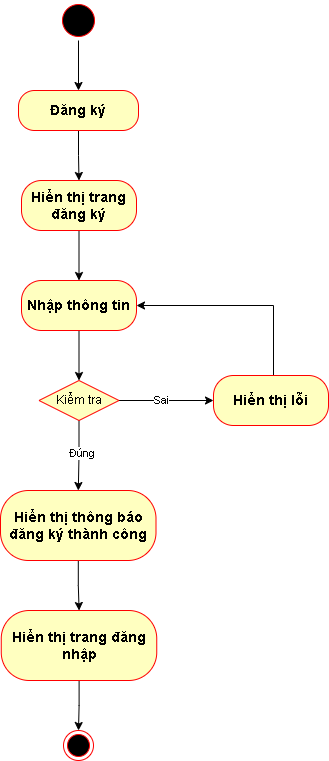

The diagram above was exported from draw.io. Its source (the exported page's mxGraphModel, read from the mxfile embedded in the PNG):
<mxGraphModel dx="1657" dy="756" grid="1" gridSize="10" guides="1" tooltips="1" connect="1" arrows="1" fold="1" page="1" pageScale="1" pageWidth="850" pageHeight="1100" math="0" shadow="0">
  <root>
    <mxCell id="0" />
    <mxCell id="1" parent="0" />
    <mxCell id="MobdpuaOdaJL0mbRpanD-1" style="edgeStyle=orthogonalEdgeStyle;rounded=0;orthogonalLoop=1;jettySize=auto;html=1;" edge="1" parent="1" source="MobdpuaOdaJL0mbRpanD-2" target="MobdpuaOdaJL0mbRpanD-3">
      <mxGeometry relative="1" as="geometry" />
    </mxCell>
    <mxCell id="MobdpuaOdaJL0mbRpanD-2" value="" style="ellipse;html=1;shape=startState;fillColor=#000000;strokeColor=#ff0000;" vertex="1" parent="1">
      <mxGeometry x="405" y="40" width="40" height="40" as="geometry" />
    </mxCell>
    <mxCell id="MobdpuaOdaJL0mbRpanD-5" style="edgeStyle=orthogonalEdgeStyle;rounded=0;orthogonalLoop=1;jettySize=auto;html=1;" edge="1" parent="1" source="MobdpuaOdaJL0mbRpanD-3" target="MobdpuaOdaJL0mbRpanD-4">
      <mxGeometry relative="1" as="geometry" />
    </mxCell>
    <mxCell id="MobdpuaOdaJL0mbRpanD-3" value="&lt;b&gt;&lt;font style=&quot;font-size: 14px;&quot;&gt;Đăng ký&lt;/font&gt;&lt;/b&gt;" style="rounded=1;whiteSpace=wrap;html=1;arcSize=40;fontColor=#000000;fillColor=#ffffc0;strokeColor=#ff0000;" vertex="1" parent="1">
      <mxGeometry x="365" y="130" width="120" height="40" as="geometry" />
    </mxCell>
    <mxCell id="MobdpuaOdaJL0mbRpanD-7" style="edgeStyle=orthogonalEdgeStyle;rounded=0;orthogonalLoop=1;jettySize=auto;html=1;" edge="1" parent="1" source="MobdpuaOdaJL0mbRpanD-4" target="MobdpuaOdaJL0mbRpanD-6">
      <mxGeometry relative="1" as="geometry" />
    </mxCell>
    <mxCell id="MobdpuaOdaJL0mbRpanD-4" value="&lt;font style=&quot;font-size: 14px;&quot;&gt;&lt;b&gt;Hiển thị trang đăng ký&lt;/b&gt;&lt;/font&gt;" style="rounded=1;whiteSpace=wrap;html=1;arcSize=40;fontColor=#000000;fillColor=#ffffc0;strokeColor=#ff0000;" vertex="1" parent="1">
      <mxGeometry x="368" y="220" width="115" height="50" as="geometry" />
    </mxCell>
    <mxCell id="MobdpuaOdaJL0mbRpanD-10" style="edgeStyle=orthogonalEdgeStyle;rounded=0;orthogonalLoop=1;jettySize=auto;html=1;" edge="1" parent="1" source="MobdpuaOdaJL0mbRpanD-6" target="MobdpuaOdaJL0mbRpanD-9">
      <mxGeometry relative="1" as="geometry" />
    </mxCell>
    <mxCell id="MobdpuaOdaJL0mbRpanD-6" value="&lt;font style=&quot;font-size: 14px;&quot;&gt;&lt;b&gt;Nhập thông tin&lt;/b&gt;&lt;/font&gt;" style="rounded=1;whiteSpace=wrap;html=1;arcSize=40;fontColor=#000000;fillColor=#ffffc0;strokeColor=#ff0000;" vertex="1" parent="1">
      <mxGeometry x="368" y="320" width="115" height="50" as="geometry" />
    </mxCell>
    <mxCell id="MobdpuaOdaJL0mbRpanD-12" style="edgeStyle=orthogonalEdgeStyle;rounded=0;orthogonalLoop=1;jettySize=auto;html=1;" edge="1" parent="1" source="MobdpuaOdaJL0mbRpanD-9" target="MobdpuaOdaJL0mbRpanD-11">
      <mxGeometry relative="1" as="geometry" />
    </mxCell>
    <mxCell id="MobdpuaOdaJL0mbRpanD-14" value="Sai" style="edgeLabel;html=1;align=center;verticalAlign=middle;resizable=0;points=[];" vertex="1" connectable="0" parent="MobdpuaOdaJL0mbRpanD-12">
      <mxGeometry x="-0.1217" y="1" relative="1" as="geometry">
        <mxPoint x="1" as="offset" />
      </mxGeometry>
    </mxCell>
    <mxCell id="MobdpuaOdaJL0mbRpanD-16" style="edgeStyle=orthogonalEdgeStyle;rounded=0;orthogonalLoop=1;jettySize=auto;html=1;" edge="1" parent="1" source="MobdpuaOdaJL0mbRpanD-9" target="MobdpuaOdaJL0mbRpanD-15">
      <mxGeometry relative="1" as="geometry" />
    </mxCell>
    <mxCell id="MobdpuaOdaJL0mbRpanD-17" value="Đúng" style="edgeLabel;html=1;align=center;verticalAlign=middle;resizable=0;points=[];" vertex="1" connectable="0" parent="MobdpuaOdaJL0mbRpanD-16">
      <mxGeometry x="-0.1" y="2" relative="1" as="geometry">
        <mxPoint as="offset" />
      </mxGeometry>
    </mxCell>
    <mxCell id="MobdpuaOdaJL0mbRpanD-9" value="Kiểm tra" style="rhombus;whiteSpace=wrap;html=1;fontColor=#000000;fillColor=#ffffc0;strokeColor=#ff0000;" vertex="1" parent="1">
      <mxGeometry x="385.5" y="420" width="80" height="40" as="geometry" />
    </mxCell>
    <mxCell id="MobdpuaOdaJL0mbRpanD-13" style="edgeStyle=orthogonalEdgeStyle;rounded=0;orthogonalLoop=1;jettySize=auto;html=1;" edge="1" parent="1" source="MobdpuaOdaJL0mbRpanD-11" target="MobdpuaOdaJL0mbRpanD-6">
      <mxGeometry relative="1" as="geometry">
        <Array as="points">
          <mxPoint x="620" y="345" />
        </Array>
      </mxGeometry>
    </mxCell>
    <mxCell id="MobdpuaOdaJL0mbRpanD-11" value="&lt;font style=&quot;font-size: 14px;&quot;&gt;&lt;b&gt;Hiển thị lỗi&lt;/b&gt;&lt;/font&gt;" style="rounded=1;whiteSpace=wrap;html=1;arcSize=40;fontColor=#000000;fillColor=#ffffc0;strokeColor=#ff0000;" vertex="1" parent="1">
      <mxGeometry x="560" y="415" width="115" height="50" as="geometry" />
    </mxCell>
    <mxCell id="MobdpuaOdaJL0mbRpanD-19" style="edgeStyle=orthogonalEdgeStyle;rounded=0;orthogonalLoop=1;jettySize=auto;html=1;" edge="1" parent="1" source="MobdpuaOdaJL0mbRpanD-15" target="MobdpuaOdaJL0mbRpanD-18">
      <mxGeometry relative="1" as="geometry" />
    </mxCell>
    <mxCell id="MobdpuaOdaJL0mbRpanD-15" value="&lt;font style=&quot;font-size: 14px;&quot;&gt;&lt;b&gt;Hiển thị thông báo đăng ký thành công&lt;/b&gt;&lt;/font&gt;" style="rounded=1;whiteSpace=wrap;html=1;arcSize=40;fontColor=#000000;fillColor=#ffffc0;strokeColor=#ff0000;" vertex="1" parent="1">
      <mxGeometry x="347" y="530" width="155.5" height="70" as="geometry" />
    </mxCell>
    <mxCell id="MobdpuaOdaJL0mbRpanD-21" style="edgeStyle=orthogonalEdgeStyle;rounded=0;orthogonalLoop=1;jettySize=auto;html=1;" edge="1" parent="1" source="MobdpuaOdaJL0mbRpanD-18" target="MobdpuaOdaJL0mbRpanD-20">
      <mxGeometry relative="1" as="geometry" />
    </mxCell>
    <mxCell id="MobdpuaOdaJL0mbRpanD-18" value="&lt;font style=&quot;font-size: 14px;&quot;&gt;&lt;b&gt;Hiển thị trang đăng nhập&lt;/b&gt;&lt;/font&gt;" style="rounded=1;whiteSpace=wrap;html=1;arcSize=40;fontColor=#000000;fillColor=#ffffc0;strokeColor=#ff0000;" vertex="1" parent="1">
      <mxGeometry x="347.75" y="650" width="155.5" height="70" as="geometry" />
    </mxCell>
    <mxCell id="MobdpuaOdaJL0mbRpanD-20" value="" style="ellipse;html=1;shape=endState;fillColor=#000000;strokeColor=#ff0000;" vertex="1" parent="1">
      <mxGeometry x="410" y="770" width="30" height="30" as="geometry" />
    </mxCell>
  </root>
</mxGraphModel>